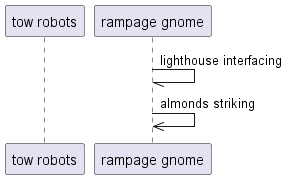

The diagram above was rendered by PlantUML. Its source (embedded in the PNG):
@startuml
participant "tow robots" as 0
participant "rampage gnome" as 1
1 -// 1: lighthouse interfacing
1 ->> 1: almonds striking
@enduml